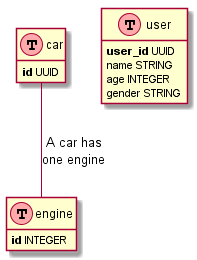

The diagram above was rendered by PlantUML. Its source (embedded in the PNG):
@startuml
hide methods
hide stereotypes


class car as "car" << (T,#FFAAAA) >> {
    <b>id</b> UUID
}

class engine as "engine" << (T,#FFAAAA) >> {
    <b>id</b> INTEGER
}

class user as "user" << (T,#FFAAAA) >> {
    <b>user_id</b> UUID
    name STRING
    age INTEGER
    gender STRING
}

car -- engine : "A car has\none engine"

@enduml